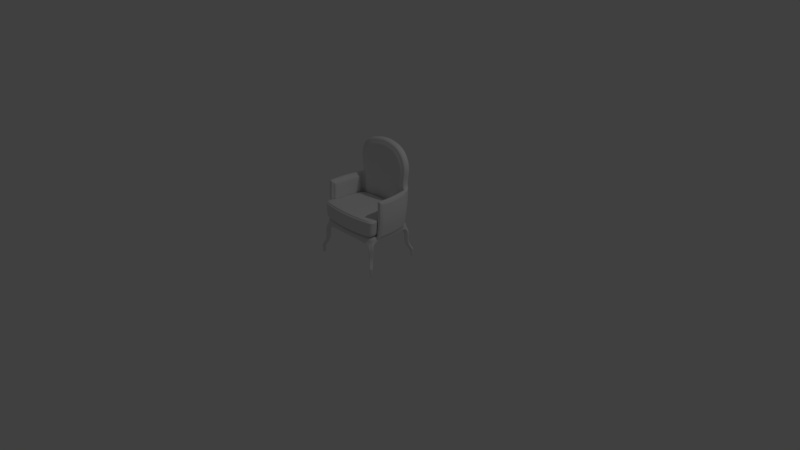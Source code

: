 # Source: poltrona.blend  (saved by Blender 2.79.0; exported with 4.5.12 LTS)
import bpy
from mathutils import Matrix  # noqa: F401  (used for matrix-valued properties, if any)

bpy.ops.wm.read_factory_settings(use_empty=True)
scene = bpy.context.scene
scene.name = 'Scene'

# ---- collections
col_collection_1 = bpy.data.collections.new('Collection 1'); scene.collection.children.link(col_collection_1)

# ---- materials (node trees are filled in below, after node groups)
mat_material = bpy.data.materials.new('Material')
mat_material.alpha_threshold = 0.0
mat_material.use_transparent_shadow = False
mat_material.roughness = 0.5
mat_material.line_color = (0.0, 0.0, 0.0, 1.0)

# ---- material node trees

# ---- world
world_world = bpy.data.worlds.new('World'); scene.world = world_world
world_world.color = (0.05088, 0.05088, 0.05088)
world_world.use_sun_shadow = False
world_world.sun_shadow_jitter_overblur = 0.0
world_world.cycles.sampling_method = 'MANUAL'

# ---- cameras
cam_camera = bpy.data.cameras.new('Camera')
cam_camera.clip_end = 100.0
cam_camera.lens = 35.0
cam_camera.sensor_width = 32.0
cam_camera.sensor_height = 18.0
cam_camera.ortho_scale = 7.314
cam_camera.dof.focus_distance = 0.0
cam_camera.dof.aperture_fstop = 128.0

# ---- lights
light_lamp = bpy.data.lights.new('Lamp', 'POINT')
light_lamp.transmission_factor = 0.0
light_lamp.cutoff_distance = 30.0
light_lamp.energy = 100.0
light_lamp.shadow_buffer_clip_start = 1.001
light_lamp.shadow_soft_size = 0.1
light_lamp.shadow_maximum_resolution = 0.006
light_lamp.use_absolute_resolution = True

# ---- meshes
me_cube_003 = bpy.data.meshes.new('Cube.003')
me_cube_003.from_pydata([(0.3764, -0.3388, 0.4907), (0.3974, -0.3461, 0.7161), (0.3172, 0.2058, 0.4907), (0.3364, 0.2133, 0.7161), (0.0, 0.2352, 0.4907), (0.0, 0.2436, 0.7161), (0.0, -0.3853, 0.4907), (0.0, -0.3939, 0.7161), (0.3437, 0.2273, 0.6946), (0.408, -0.3597, 0.6946), (0.0, -0.4101, 0.6946), (0.0, 0.2593, 0.6946), (0.3284, 0.2273, 0.5165), (0.3927, -0.3597, 0.5165), (0.0, -0.4101, 0.5165), (0.0, 0.2593, 0.5165), (0.4092, -0.3062, 0.4907), (0.43, -0.3125, 0.7161), (0.0, -0.3551, 0.7161), (0.0, -0.3476, 0.4907), (0.4404, -0.3242, 0.6946), (0.4251, -0.3242, 0.5165), (0.3205, 0.1781, 0.4907), (0.3398, 0.1848, 0.7161), (0.0, 0.2108, 0.7161), (0.0, 0.2034, 0.4907), (0.3472, 0.1973, 0.6946), (0.3319, 0.1973, 0.5165), (0.385, -0.02346, 0.7161), (0.0, -0.02622, 0.7161), (0.0, -0.0274, 0.4907), (0.3937, -0.02111, 0.6946), (0.3784, -0.02111, 0.5165), (0.3651, -0.02471, 0.4907), (0.3724, -0.1782, 0.7161), (0.0, -0.2038, 0.7161), (0.0, -0.2, 0.4907), (0.382, -0.1839, 0.6946), (0.3667, -0.1839, 0.5165), (0.3519, -0.1751, 0.4907), (0.4333, -0.2292, 0.7161), (0.0, -0.2604, 0.7161), (0.0, -0.2553, 0.4907), (0.4432, -0.2369, 0.6946), (0.4279, -0.2369, 0.5165), (0.4127, -0.2251, 0.4907), (0.3429, 0.2171, 0.6855), (0.4052, -0.3514, 0.6855), (0.0, -0.4002, 0.6855), (0.0, 0.2481, 0.6855), (0.4366, -0.317, 0.6855), (0.3464, 0.188, 0.6855), (0.3914, -0.02351, 0.6855), (0.3801, -0.1811, 0.6855), (0.4393, -0.2325, 0.6855), (0.3398, 0.2039, 0.699), (0.3993, -0.3396, 0.699), (0.0, -0.3861, 0.699), (0.0, 0.2335, 0.699), (0.4301, -0.3068, 0.699), (0.3432, 0.1762, 0.699), (0.3867, -0.02609, 0.699), (0.3751, -0.1766, 0.699), (0.4331, -0.2259, 0.699), (0.278, 0.2482, 0.4908), (0.306, 0.2483, 1.38), (0.278, 0.3439, 0.4908), (0.306, 0.344, 1.38), (0.415, 0.2443, 1.227), (0.0, 0.3728, 1.508), (0.415, 0.3399, 1.227), (0.0, 0.2771, 1.508), (0.3477, 0.3399, 1.416), (0.0, 0.3687, 1.458), (0.3173, 0.3399, 0.4922), (0.3477, 0.2443, 1.416), (0.3589, 0.2443, 0.4577), (0.0, 0.2731, 0.4844), (0.0, 0.3688, 0.4844), (0.0, 0.273, 1.458), (0.0, 0.3687, 1.192), (0.3737, 0.344, 1.198), (0.3737, 0.2483, 1.198), (0.1808, 0.3628, 1.485), (0.1808, 0.2671, 1.485), (0.16, 0.3628, 1.442), (0.139, 0.2671, 0.4876), (0.139, 0.3628, 0.4876), (0.16, 0.2671, 1.442), (0.1938, 0.3628, 1.187), (0.0, 0.252, 1.44), (0.0, 0.2521, 0.5115), (0.2639, 0.2326, 1.169), (0.1756, 0.2323, 0.5826), (0.09324, 0.2654, 0.5987), (0.137, 0.2441, 1.315), (0.2317, 0.2323, 1.295), (0.1407, 0.2646, 1.099), (0.0, 0.2713, 1.105), (0.0, 0.2493, 1.325), (0.0, 0.2617, 0.6058), (0.3562, 0.2284, 1.192), (0.2649, 0.2283, 0.5176), (0.1324, 0.2463, 0.5145), (0.1523, 0.2463, 1.425), (0.2916, 0.2284, 1.365), (0.4075, -0.2141, 0.4794), (0.4209, -0.2097, 0.931), (0.37, 0.2078, 0.4794), (0.3834, 0.2122, 0.931), (0.4451, -0.2137, 0.4764), (0.4773, -0.2076, 0.934), (0.4072, 0.2139, 0.4764), (0.4393, 0.22, 0.934), (0.3643, 0.2322, 0.4548), (0.4061, -0.2391, 0.4548), (0.4266, -0.2341, 0.9555), (0.3848, 0.2372, 0.9555), (0.4429, -0.2359, 0.4548), (0.401, 0.2354, 0.4548), (0.4416, 0.2422, 0.9555), (0.4834, -0.2291, 0.9555), (0.3547, 0.1993, 0.4876), (0.3909, -0.2084, 0.4876), (0.4027, -0.2042, 0.9276), (0.3664, 0.2036, 0.9276), (0.4586, -0.2042, 0.4806), (0.4221, 0.207, 0.4806), (0.4516, 0.2128, 0.9247), (0.4881, -0.1984, 0.9247), (0.4043, -0.2187, 0.4548), (0.4248, -0.2137, 0.9555), (0.4411, -0.2155, 0.4548), (0.4816, -0.2087, 0.9555), (0.4058, -0.1958, 0.4794), (0.4193, -0.1914, 0.931), (0.4435, -0.1952, 0.4764), (0.4756, -0.1891, 0.934), (0.3893, -0.1908, 0.4876), (0.4011, -0.1865, 0.9276), (0.457, -0.1864, 0.4806), (0.4865, -0.1806, 0.9247), (0.3866, 0.2163, 0.9555), (0.4029, 0.2145, 0.4548), (0.3851, 0.1935, 0.931), (0.4088, 0.195, 0.4764), (0.3681, 0.1855, 0.9276), (0.4237, 0.1887, 0.4806), (0.3661, 0.2113, 0.4548), (0.4434, 0.2213, 0.9555), (0.3717, 0.1891, 0.4794), (0.441, 0.201, 0.934), (0.3563, 0.1813, 0.4876), (0.4532, 0.1946, 0.9247), (0.3821, 0.237, 0.9367), (0.4379, 0.2419, 0.9367), (0.4798, -0.2294, 0.9367), (0.4239, -0.2343, 0.9367), (0.3811, 0.212, 0.9145), (0.4185, -0.2099, 0.9145), (0.4361, 0.2197, 0.9173), (0.474, -0.2079, 0.9173), (0.3642, 0.2034, 0.9117), (0.4004, -0.2044, 0.9117), (0.4485, 0.2125, 0.9086), (0.485, -0.1986, 0.9086), (0.4834, -0.1808, 0.9086), (0.3787, -0.1867, 0.9117), (0.4501, 0.1943, 0.9086), (0.3456, 0.1853, 0.9117), (0.3666, 0.2324, 0.4707), (0.4041, 0.2357, 0.4707), (0.446, -0.2356, 0.4707), (0.372, 0.208, 0.4933), (0.4099, 0.2142, 0.4905), (0.4479, -0.2134, 0.4905), (0.3566, 0.1995, 0.501), (0.4247, 0.2072, 0.4942), (0.4612, -0.204, 0.4942), (0.4596, -0.1861, 0.4942), (0.3711, -0.1906, 0.501), (0.4263, 0.189, 0.4942), (0.3381, 0.1814, 0.501), (0.4084, -0.2389, 0.4707), (0.4094, -0.2139, 0.4933), (0.3928, -0.2083, 0.501), (0.3796, 0.3399, 0.9609), (0.3796, 0.2443, 0.9609), (0.0, 0.3688, 0.9357), (0.3391, 0.344, 0.9419), (0.3391, 0.2483, 0.9419), (0.174, 0.3628, 0.9336), (0.0, 0.2678, 0.9241), (0.3231, 0.2284, 0.9477), (0.1235, 0.2649, 0.9176), (0.2248, 0.2325, 0.9378), (0.3763, 0.3399, 0.9363), (0.3763, 0.2443, 0.9363), (0.0, 0.3688, 0.9119), (0.3359, 0.3439, 0.9182), (0.3359, 0.2483, 0.9182), (0.1721, 0.3628, 0.9101), (0.0, 0.2675, 0.9073), (0.3201, 0.2284, 0.925), (0.1219, 0.2649, 0.9008), (0.2222, 0.2325, 0.9191), (0.3195, 0.3399, 0.5085), (0.3611, 0.2443, 0.4741), (0.0, 0.3688, 0.5001), (0.2802, 0.3439, 0.5065), (0.2802, 0.2482, 0.5065), (0.1402, 0.3628, 0.5031), (0.0, 0.2619, 0.6169), (0.2669, 0.2283, 0.5325), (0.0943, 0.2654, 0.6098), (0.1773, 0.2323, 0.5949), (0.0, 0.3866, 0.4131), (0.0, -0.3809, 0.4131), (0.0, 0.354, 0.4922), (0.0, -0.349, 0.4922), (0.3017, 0.2918, 0.4131), (0.3309, 0.2594, 0.4131), (0.376, -0.2666, 0.4131), (0.3426, -0.2997, 0.4131), (0.0, 0.3866, 0.424), (0.0, -0.3809, 0.426), (0.3852, 0.29, 0.3945), (0.0, -0.323, 0.4131), (0.0, 0.3265, 0.4131), (0.3338, 0.3435, 0.3947), (0.3725, -0.3491, 0.4076), (0.4312, -0.2956, 0.4038), (0.4306, 0.3655, -0.0003541), (0.4054, 0.3917, -0.0003541), (0.4552, -0.3911, -0.0003541), (0.4768, -0.3658, -0.0003541), (0.404, 0.3505, -0.0003541), (0.3897, 0.3664, -0.0003541), (0.4334, -0.3678, -0.0003541), (0.4497, -0.3516, -0.0003541), (0.4147, -0.3733, 0.3436), (0.4041, -0.3522, 0.1984), (0.4539, -0.396, 0.1056), (0.4811, -0.364, 0.1056), (0.437, -0.3138, 0.1976), (0.4578, -0.3227, 0.3436), (0.4038, -0.2942, 0.3436), (0.3965, -0.2927, 0.1887), (0.4397, -0.3388, 0.1187), (0.4191, -0.3592, 0.1187), (0.3716, -0.3174, 0.1887), (0.371, -0.3266, 0.3436), (0.3607, 0.3709, 0.3343), (0.3516, 0.3496, 0.1902), (0.4025, 0.3947, 0.1008), (0.3756, 0.3556, 0.1105), (0.3289, 0.3123, 0.1782), (0.3287, 0.3194, 0.3343), (0.4118, 0.3176, 0.3343), (0.3899, 0.3098, 0.1899), (0.4343, 0.3616, 0.1008), (0.3936, 0.3356, 0.1105), (0.3507, 0.2882, 0.1777), (0.3578, 0.2871, 0.3343), (0.4551, -0.3914, 0.004412), (0.4496, -0.3513, 0.004412), (0.477, -0.3657, 0.004412), (0.4331, -0.3677, 0.004412), (0.4053, 0.3918, 0.003357), (0.4307, 0.3653, 0.003357), (0.3894, 0.3662, 0.003357), (0.4039, 0.3502, 0.003357), (0.3755, -0.3439, 0.4203), (0.3662, -0.3182, 0.4902), (0.3475, -0.2948, 0.4131), (0.4583, -0.3874, -0.0003541), (0.4358, -0.3654, -0.0003541), (0.421, -0.3659, 0.3436), (0.4089, -0.3466, 0.1983), (0.4579, -0.3913, 0.1056), (0.3758, -0.3219, 0.3436), (0.3753, -0.3138, 0.1887), (0.4221, -0.3562, 0.1187), (0.4583, -0.3876, 0.004412), (0.4355, -0.3653, 0.004412), (0.4261, -0.3017, 0.4201), (0.3721, -0.2704, 0.4131), (0.4743, -0.3688, -0.0003541), (0.4478, -0.3535, -0.0003541), (0.4528, -0.3286, 0.3436), (0.4332, -0.3182, 0.1977), (0.478, -0.3677, 0.1056), (0.4744, -0.3687, 0.004412), (0.4108, -0.2764, 0.4922), (0.4, -0.298, 0.3436), (0.3936, -0.2956, 0.1887), (0.4373, -0.3411, 0.1187), (0.4477, -0.3532, 0.004412), (0.4811, -0.3643, 0.1021), (0.4283, -0.3682, 0.08352), (0.4541, -0.3959, 0.1021), (0.4488, -0.3479, 0.08352), (0.4313, -0.3652, 0.08352), (0.4581, -0.3912, 0.1021), (0.4779, -0.3679, 0.1021), (0.4464, -0.3503, 0.08352), (0.3778, 0.2977, 0.4131), (0.3665, 0.2726, 0.4922), (0.3267, 0.2641, 0.4131), (0.427, 0.3693, -0.0003541), (0.4019, 0.3528, -0.0003541), (0.3536, 0.2918, 0.3343), (0.3475, 0.2917, 0.1778), (0.391, 0.3385, 0.1105), (0.4045, 0.3253, 0.3343), (0.3844, 0.3155, 0.1899), (0.4297, 0.3664, 0.1008), (0.4018, 0.3525, 0.003357), (0.4271, 0.3692, 0.003357), (0.3394, 0.3377, 0.4131), (0.3049, 0.2883, 0.4131), (0.4082, 0.3888, -0.0003541), (0.3913, 0.3646, -0.0003541), (0.3663, 0.365, 0.3343), (0.3558, 0.3452, 0.1902), (0.406, 0.3911, 0.1008), (0.4081, 0.3889, 0.003357), (0.3314, 0.3092, 0.4922), (0.3319, 0.3159, 0.3343), (0.3312, 0.3097, 0.1781), (0.3775, 0.3534, 0.1105), (0.391, 0.3645, 0.003357), (0.3848, 0.3647, 0.0772), (0.4027, 0.3449, 0.0772), (0.4026, 0.3945, 0.09705), (0.4341, 0.3618, 0.09705), (0.4296, 0.3665, 0.09705), (0.4001, 0.3477, 0.0772), (0.4061, 0.391, 0.09705), (0.3868, 0.3626, 0.0772), (0.0, 0.3866, 0.4571), (0.0, -0.3809, 0.4581), (0.3764, -0.3455, 0.454), (0.4261, -0.3017, 0.455), (0.3778, 0.2977, 0.4514), (0.3394, 0.3377, 0.4514), (0.4216, -0.2403, 0.4194), (0.427, -0.2355, 0.403), (0.3719, -0.2119, 0.4131), (0.4067, -0.2197, 0.4922), (0.4216, -0.2403, 0.4547), (0.4194, -0.2135, 0.4545), (0.4194, -0.2135, 0.4191), (0.4249, -0.2093, 0.4025), (0.3698, -0.1884, 0.4131), (0.4047, -0.1951, 0.4922), (0.3827, 0.2366, 0.4518), (0.3827, 0.2366, 0.4138), (0.3899, 0.2303, 0.3955), (0.3355, 0.2059, 0.4131), (0.3711, 0.2167, 0.4922), (0.3846, 0.2141, 0.4141), (0.3917, 0.2083, 0.3958), (0.3373, 0.1861, 0.4131), (0.3728, 0.1961, 0.4922), (0.3846, 0.2141, 0.4519), (0.3738, 0.3399, 1.068), (0.3738, 0.2443, 1.068), (0.0, 0.3688, 1.064), (0.3329, 0.344, 1.044), (0.3329, 0.2483, 1.044), (0.1839, 0.3628, 1.06), (0.0, 0.2696, 1.014), (0.3162, 0.2284, 1.044), (0.1299, 0.2647, 1.01), (0.2231, 0.2326, 1.024), (0.4084, -0.003681, 0.4548), (0.4857, 0.00632, 0.9555), (0.4119, -0.003344, 0.4794), (0.4815, 0.005971, 0.934), (0.396, -0.004754, 0.4876), (0.4931, 0.007004, 0.9247), (0.4289, 0.001335, 0.9555), (0.4452, -0.0004751, 0.4548), (0.4254, 0.001046, 0.931), (0.4494, -8.225e-05, 0.4764), (0.4078, -0.00051, 0.9276), (0.4635, 0.001185, 0.4806), (0.3853, -0.0007125, 0.9117), (0.4899, 0.006726, 0.9086), (0.4662, 0.001419, 0.4942), (0.3778, -0.004583, 0.501), (0.4252, 0.0003237, 0.4166), (0.4315, -0.0005085, 0.3992), (0.3767, -0.001151, 0.4131), (0.4119, 0.000486, 0.4922), (0.4252, 0.0003235, 0.4532), (0.4368, -0.2368, 0.6847), (0.4349, -0.212, 0.6867), (0.4175, -0.2065, 0.6896), (0.3949, 0.2345, 0.6847), (0.4409, 0.2385, 0.6847), (0.4827, -0.2328, 0.6847), (0.3974, 0.2098, 0.6867), (0.4432, 0.2167, 0.6865), (0.4811, -0.2109, 0.6865), (0.3813, 0.2013, 0.6896), (0.4569, 0.2096, 0.6845), (0.4934, -0.2015, 0.6845), (0.4918, -0.1837, 0.6845), (0.3958, -0.1888, 0.6896), (0.4585, 0.1914, 0.6845), (0.3628, 0.1832, 0.6896), (0.3669, 0.3399, 0.7049), (0.3893, 0.2443, 0.6863), (0.0, 0.3688, 0.6892), (0.327, 0.3439, 0.6955), (0.327, 0.2482, 0.6955), (0.1761, 0.3628, 0.69), (0.0, 0.2645, 0.7502), (0.3126, 0.2283, 0.7128), (0.1282, 0.2652, 0.7435), (0.2192, 0.2324, 0.7438), (0.4983, 0.003856, 0.6845), (0.4025, -0.002806, 0.6896)], [], [(58, 5, 3, 55), (59, 17, 1, 56), (19, 16, 0, 6), (17, 18, 7, 1), (56, 1, 7, 57), (47, 9, 10, 48), (50, 20, 9, 47), (49, 11, 8, 46), (4, 15, 12, 2), (16, 21, 13, 0), (0, 13, 14, 6), (45, 44, 21, 16), (54, 43, 20, 50), (40, 41, 18, 17), (42, 45, 16, 19), (63, 40, 17, 59), (55, 3, 23, 60), (4, 2, 22, 25), (3, 5, 24, 23), (46, 8, 26, 51), (2, 12, 27, 22), (60, 23, 28, 61), (25, 22, 33, 30), (23, 24, 29, 28), (51, 26, 31, 52), (22, 27, 32, 33), (61, 28, 34, 62), (30, 33, 39, 36), (28, 29, 35, 34), (52, 31, 37, 53), (33, 32, 38, 39), (62, 34, 40, 63), (36, 39, 45, 42), (34, 35, 41, 40), (53, 37, 43, 54), (39, 38, 44, 45), (38, 53, 54, 44), (32, 52, 53, 38), (27, 51, 52, 32), (12, 46, 51, 27), (44, 54, 50, 21), (15, 49, 46, 12), (21, 50, 47, 13), (13, 47, 48, 14), (37, 62, 63, 43), (31, 61, 62, 37), (26, 60, 61, 31), (8, 55, 60, 26), (43, 63, 59, 20), (9, 56, 57, 10), (20, 59, 56, 9), (11, 58, 55, 8), (89, 85, 67, 81), (70, 72, 75, 68), (65, 82, 68, 75), (83, 69, 71, 84), (65, 88, 104, 105), (85, 73, 69, 83), (81, 67, 72, 70), (210, 64, 76, 207), (88, 79, 90, 104), (369, 81, 70, 366), (88, 65, 75, 84), (371, 89, 81, 369), (366, 70, 68, 367), (368, 80, 89, 371), (79, 88, 84, 71), (82, 65, 105, 101), (67, 85, 83, 72), (370, 82, 101, 373), (72, 83, 84, 75), (80, 73, 85, 89), (97, 95, 99, 98), (374, 97, 98, 372), (375, 92, 97, 374), (92, 96, 95, 97), (86, 64, 102, 103), (77, 86, 103, 91), (215, 93, 102, 213), (93, 94, 103, 102), (99, 95, 104, 90), (96, 92, 101, 105), (94, 100, 91, 103), (95, 96, 105, 104), (186, 120, 155, 196), (131, 116, 121, 133), (383, 392, 361, 143), (156, 121, 116, 157), (134, 106, 123, 138), (175, 110, 126, 178), (150, 108, 114, 148), (135, 107, 116, 131), (158, 109, 117, 154), (184, 106, 115, 183), (136, 110, 118, 132), (151, 113, 120, 149), (174, 112, 119, 171), (161, 111, 121, 156), (169, 146, 125, 162), (159, 107, 124, 163), (144, 109, 125, 146), (173, 108, 122, 176), (166, 141, 129, 165), (137, 111, 129, 141), (160, 113, 128, 164), (145, 112, 127, 147), (110, 136, 140, 126), (379, 137, 141, 381), (389, 381, 141, 166), (107, 135, 139, 124), (163, 124, 139, 167), (111, 137, 133, 121), (385, 136, 132, 383), (384, 135, 131, 382), (106, 134, 130, 115), (378, 134, 138, 380), (118, 346, 352, 132), (382, 131, 133, 377), (117, 142, 149, 120), (115, 350, 346, 118), (108, 150, 152, 122), (109, 144, 142, 117), (112, 145, 143, 119), (164, 128, 153, 168), (113, 151, 153, 128), (385, 145, 147, 387), (384, 144, 146, 386), (388, 386, 146, 169), (379, 151, 149, 377), (378, 150, 148, 376), (424, 388, 169, 412), (407, 164, 168, 411), (399, 163, 167, 410), (423, 389, 166, 409), (404, 160, 164, 407), (409, 166, 165, 408), (109, 158, 162, 125), (398, 159, 163, 399), (412, 169, 162, 406), (405, 161, 156, 402), (113, 160, 155, 120), (107, 159, 157, 116), (403, 158, 154, 400), (111, 161, 165, 129), (402, 156, 157, 397), (187, 117, 120, 186), (197, 154, 117, 187), (118, 172, 183, 115), (108, 173, 170, 114), (110, 175, 172, 118), (152, 182, 176, 122), (106, 184, 185, 123), (140, 179, 178, 126), (112, 174, 177, 127), (387, 390, 179, 140), (123, 185, 180, 138), (127, 177, 181, 147), (380, 391, 182, 152), (403, 173, 176, 406), (404, 174, 171, 401), (398, 184, 183, 397), (405, 175, 178, 408), (375, 195, 193, 373), (205, 195, 194, 204), (204, 194, 192, 202), (200, 190, 193, 203), (198, 188, 191, 201), (414, 400, 154, 197), (201, 191, 189, 199), (199, 189, 186, 196), (370, 190, 187, 367), (416, 199, 196, 413), (418, 201, 199, 416), (76, 114, 170, 207), (415, 198, 201, 418), (417, 200, 203, 420), (421, 204, 202, 419), (422, 205, 204, 421), (195, 205, 203, 193), (190, 200, 197, 187), (93, 215, 214, 94), (94, 214, 212, 100), (64, 210, 213, 102), (78, 208, 211, 87), (74, 119, 114, 76), (87, 211, 209, 66), (66, 209, 206, 74), (422, 215, 213, 420), (417, 210, 207, 414), (413, 401, 171, 206), (206, 171, 119, 74), (346, 285, 231, 347), (307, 327, 218, 219, 273, 293, 349, 355, 395, 364, 360), (350, 343, 285, 346), (340, 345, 319, 224), (225, 217, 230, 272), (220, 320, 308, 221, 359, 363, 394, 354, 348, 222, 286, 274, 223, 227, 228), (297, 265, 239, 288), (283, 264, 234, 275), (220, 228, 216, 229), (359, 221, 226, 358), (227, 223, 230, 217), (322, 237, 233, 321), (288, 239, 235, 287), (265, 266, 235, 239), (270, 268, 233, 237), (318, 269, 232, 309), (331, 270, 237, 322), (264, 267, 238, 234), (269, 271, 236, 232), (230, 223, 251, 240), (240, 251, 250, 241), (241, 250, 249, 242), (222, 231, 245, 246), (246, 245, 244, 247), (247, 244, 243, 248), (272, 230, 240, 277), (277, 240, 241, 278), (278, 241, 242, 279), (286, 222, 246, 294), (294, 246, 247, 295), (295, 247, 248, 296), (226, 221, 263, 258), (258, 263, 262, 259), (259, 262, 261, 260), (320, 220, 257, 328), (328, 257, 256, 329), (329, 256, 255, 330), (306, 226, 258, 314), (314, 258, 259, 315), (315, 259, 260, 316), (220, 229, 252, 257), (257, 252, 253, 256), (256, 253, 254, 255), (300, 299, 267, 264), (301, 298, 266, 265), (303, 300, 264, 283), (305, 301, 265, 297), (335, 333, 271, 269), (339, 332, 270, 331), (336, 335, 269, 318), (332, 334, 268, 270), (299, 302, 284, 267), (304, 303, 283, 292), (250, 281, 282, 249), (251, 280, 281, 250), (223, 274, 280, 251), (290, 278, 279, 291), (289, 277, 278, 290), (285, 272, 277, 289), (238, 276, 275, 234), (292, 283, 275, 287), (267, 284, 276, 238), (343, 293, 273, 342), (266, 292, 287, 235), (231, 285, 289, 245), (245, 289, 290, 244), (244, 290, 291, 243), (298, 304, 292, 266), (302, 305, 297, 284), (281, 295, 296, 282), (280, 294, 295, 281), (274, 286, 294, 280), (276, 288, 287, 275), (284, 297, 288, 276), (282, 296, 305, 302), (243, 291, 304, 298), (291, 279, 303, 304), (249, 282, 302, 299), (296, 248, 301, 305), (279, 242, 300, 303), (248, 243, 298, 301), (242, 249, 299, 300), (338, 336, 318, 326), (333, 337, 317, 271), (324, 315, 316, 325), (323, 314, 315, 324), (319, 306, 314, 323), (262, 312, 313, 261), (263, 311, 312, 262), (221, 308, 311, 263), (271, 317, 310, 236), (326, 318, 309, 321), (236, 310, 309, 232), (345, 327, 307, 344), (224, 319, 229, 216), (268, 326, 321, 233), (229, 319, 323, 252), (252, 323, 324, 253), (253, 324, 325, 254), (334, 338, 326, 268), (337, 339, 331, 317), (312, 329, 330, 313), (311, 328, 329, 312), (308, 320, 328, 311), (317, 331, 322, 310), (310, 322, 321, 309), (313, 330, 339, 337), (254, 325, 338, 334), (261, 313, 337, 333), (325, 316, 336, 338), (255, 254, 334, 332), (316, 260, 335, 336), (330, 255, 332, 339), (260, 261, 333, 335), (342, 273, 219, 341), (272, 342, 341, 225), (319, 345, 344, 306), (285, 343, 342, 272), (218, 327, 345, 340), (349, 293, 343, 350), (355, 349, 350, 351), (222, 348, 347, 231), (130, 351, 350, 115), (352, 346, 347, 353), (392, 352, 353, 393), (376, 396, 351, 130), (395, 355, 351, 396), (348, 354, 353, 347), (307, 360, 356, 344), (344, 356, 357, 306), (306, 357, 358, 226), (363, 359, 358, 362), (394, 363, 362, 393), (360, 364, 365, 356), (114, 356, 365, 148), (357, 361, 362, 358), (143, 361, 357, 119), (119, 357, 356, 114), (82, 370, 367, 68), (92, 375, 373, 101), (195, 375, 374, 194), (194, 374, 372, 192), (190, 370, 373, 193), (188, 368, 371, 191), (186, 366, 367, 187), (191, 371, 369, 189), (189, 369, 366, 186), (354, 394, 393, 353), (364, 395, 396, 365), (148, 365, 396, 376), (361, 392, 393, 362), (138, 180, 391, 380), (147, 181, 390, 387), (411, 168, 389, 423), (410, 167, 388, 424), (134, 378, 376, 130), (137, 379, 377, 133), (167, 139, 386, 388), (135, 384, 386, 139), (136, 385, 387, 140), (142, 382, 377, 149), (150, 378, 380, 152), (144, 384, 382, 142), (145, 385, 383, 143), (168, 153, 381, 389), (151, 379, 381, 153), (132, 352, 392, 383), (180, 410, 424, 391), (181, 411, 423, 390), (196, 155, 401, 413), (200, 417, 414, 197), (205, 422, 420, 203), (215, 422, 421, 214), (214, 421, 419, 212), (210, 417, 420, 213), (208, 415, 418, 211), (211, 418, 416, 209), (209, 416, 413, 206), (207, 170, 400, 414), (161, 405, 408, 165), (159, 398, 397, 157), (160, 404, 401, 155), (158, 403, 406, 162), (172, 402, 397, 183), (173, 403, 400, 170), (175, 405, 402, 172), (182, 412, 406, 176), (184, 398, 399, 185), (179, 409, 408, 178), (174, 404, 407, 177), (390, 423, 409, 179), (185, 399, 410, 180), (177, 407, 411, 181), (391, 424, 412, 182)])
me_cube_003.polygons.foreach_set('use_smooth', [True] * 385)
me_cube_003.materials.append(mat_material)
me_cube_003.use_remesh_preserve_volume = False
me_cube_003.use_remesh_preserve_attributes = False
me_cube_003.use_mirror_vertex_groups = False
me_cube_003.update()

# ---- objects
ob_poltrona = bpy.data.objects.new('POLTRONA', me_cube_003)
ob_lamp = bpy.data.objects.new('Lamp', light_lamp)
ob_camera = bpy.data.objects.new('Camera', cam_camera)

# ---- transforms, parenting, visibility, modifiers, constraints
ob_poltrona.location = (0.0, 0.0, 0.0)
ob_poltrona.lineart.crease_threshold = 0.0
_m = ob_poltrona.modifiers.new('Mirror', 'MIRROR')
_m.use_clip = True
_m = ob_poltrona.modifiers.new('Subsurf', 'SUBSURF')
_m.uv_smooth = 'PRESERVE_CORNERS'
_m.quality = 2
_m.levels = 2
_m.show_only_control_edges = False
ob_lamp.location = (4.076, 1.005, 5.904)
ob_lamp.rotation_euler = (0.6503, 0.05522, 1.866)
ob_lamp.lock_rotations_4d = False
ob_lamp.empty_display_type = 'ARROWS'
ob_lamp.color = (0.0, 0.0, 0.0, 0.0)
ob_lamp.lineart.crease_threshold = 0.0
ob_camera.location = (7.481, -6.508, 5.344)
ob_camera.rotation_euler = (1.109, 0.0, 0.8149)
ob_camera.lock_rotations_4d = False
ob_camera.empty_display_type = 'ARROWS'
ob_camera.color = (0.0, 0.0, 0.0, 0.0)
ob_camera.display_type = 'WIRE'
ob_camera.lineart.crease_threshold = 0.0

# ---- collection membership
col_collection_1.objects.link(ob_poltrona)
col_collection_1.objects.link(ob_lamp)
col_collection_1.objects.link(ob_camera)

# ---- scene / render settings (as saved in the file)
scene.camera = ob_camera
scene.frame_start = 1; scene.frame_end = 250; scene.frame_set(1)
scene.render.engine = 'BLENDER_EEVEE_NEXT'
scene.render.resolution_percentage = 50
scene.render.dither_intensity = 0.0
scene.cycles.use_denoising = False
scene.cycles.samples = 128
scene.cycles.sampling_pattern = 'TABULATED_SOBOL'
scene.cycles.use_adaptive_sampling = False
scene.cycles.use_light_tree = False
scene.cycles.blur_glossy = 0.0
scene.cycles.sample_clamp_indirect = 0.0
scene.view_settings.view_transform = 'Standard'
bpy.context.view_layer.update()
